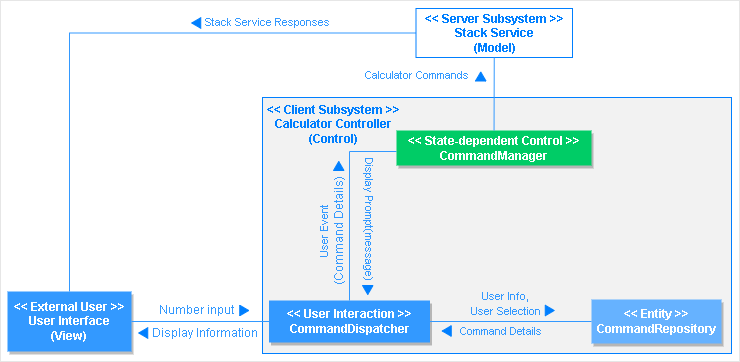

The diagram above was exported from draw.io. Its source (the exported page's mxGraphModel, read from the mxfile embedded in the PNG):
<mxGraphModel dx="898" dy="510" grid="0" gridSize="10" guides="1" tooltips="1" connect="1" arrows="1" fold="1" page="1" pageScale="1" pageWidth="850" pageHeight="1100" math="0" shadow="0">
  <root>
    <mxCell id="0" />
    <mxCell id="1" parent="0" />
    <mxCell id="K1XuLQi2mhU6OyOf67B2-1" value="" style="rounded=0;whiteSpace=wrap;html=1;fontColor=#007FFF;strokeColor=#E6E6E6;fillColor=none;" parent="1" vertex="1">
      <mxGeometry x="87" y="1" width="739" height="361" as="geometry" />
    </mxCell>
    <mxCell id="K1XuLQi2mhU6OyOf67B2-2" value="" style="rounded=0;whiteSpace=wrap;html=1;shadow=0;fontColor=#FFFFFF;strokeColor=#007FFF;fillColor=#F2F2F2;" parent="1" vertex="1">
      <mxGeometry x="349" y="98" width="469" height="256" as="geometry" />
    </mxCell>
    <mxCell id="K1XuLQi2mhU6OyOf67B2-3" value="&lt;font color=&quot;#ffffff&quot;&gt;&lt;b&gt;&amp;lt;&amp;lt; External User &amp;gt;&amp;gt;&lt;br&gt;User Interface&lt;br&gt;(View)&lt;/b&gt;&lt;br&gt;&lt;/font&gt;" style="rounded=0;whiteSpace=wrap;html=1;fontColor=#3399FF;strokeColor=none;fillColor=#3399FF;shadow=1;" parent="1" vertex="1">
      <mxGeometry x="94" y="292" width="124" height="60" as="geometry" />
    </mxCell>
    <mxCell id="K1XuLQi2mhU6OyOf67B2-4" value="&lt;font color=&quot;#ffffff&quot;&gt;&lt;b&gt;&amp;lt;&amp;lt; User Interaction &amp;gt;&amp;gt;&lt;br&gt;CommandDispatcher&lt;/b&gt;&lt;/font&gt;" style="rounded=0;whiteSpace=wrap;html=1;fontColor=#3399FF;strokeColor=none;fillColor=#3399FF;shadow=1;" parent="1" vertex="1">
      <mxGeometry x="355.5" y="301" width="161" height="42" as="geometry" />
    </mxCell>
    <mxCell id="K1XuLQi2mhU6OyOf67B2-5" value="" style="endArrow=none;html=1;rounded=0;fontColor=#3399FF;strokeColor=#3399FF;entryX=0;entryY=0.5;entryDx=0;entryDy=0;exitX=1;exitY=0.5;exitDx=0;exitDy=0;endFill=0;" parent="1" source="K1XuLQi2mhU6OyOf67B2-3" target="K1XuLQi2mhU6OyOf67B2-4" edge="1">
      <mxGeometry width="50" height="50" relative="1" as="geometry">
        <mxPoint x="512.5" y="249" as="sourcePoint" />
        <mxPoint x="512.5" y="186" as="targetPoint" />
      </mxGeometry>
    </mxCell>
    <mxCell id="K1XuLQi2mhU6OyOf67B2-6" value="Number input" style="text;html=1;align=center;verticalAlign=middle;resizable=0;points=[];autosize=1;strokeColor=none;fillColor=none;fontColor=#3399FF;" parent="1" vertex="1">
      <mxGeometry x="242.5" y="302" width="81" height="18" as="geometry" />
    </mxCell>
    <mxCell id="K1XuLQi2mhU6OyOf67B2-7" value="&lt;font color=&quot;#007fff&quot;&gt;&lt;b&gt;&amp;lt;&amp;lt; Client Subsystem &amp;gt;&amp;gt;&lt;br style=&quot;&quot;&gt;Calculator Controller&lt;br&gt;(Control)&lt;/b&gt;&lt;br&gt;&lt;/font&gt;" style="text;html=1;align=center;verticalAlign=middle;resizable=0;points=[];autosize=1;strokeColor=none;fillColor=none;fontColor=#3399FF;" parent="1" vertex="1">
      <mxGeometry x="343" y="97" width="154" height="55" as="geometry" />
    </mxCell>
    <mxCell id="K1XuLQi2mhU6OyOf67B2-8" value="&lt;font color=&quot;#ffffff&quot;&gt;&lt;b&gt;&amp;lt;&amp;lt; Entity &amp;gt;&amp;gt;&lt;br&gt;CommandRepository&lt;/b&gt;&lt;/font&gt;" style="rounded=0;whiteSpace=wrap;html=1;fontColor=#3399FF;strokeColor=none;fillColor=#66B2FF;shadow=1;" parent="1" vertex="1">
      <mxGeometry x="678" y="300" width="130" height="44" as="geometry" />
    </mxCell>
    <mxCell id="K1XuLQi2mhU6OyOf67B2-9" style="edgeStyle=orthogonalEdgeStyle;rounded=0;orthogonalLoop=1;jettySize=auto;html=1;fontSize=11;fontColor=#FF0000;endArrow=none;endFill=0;strokeColor=#3399FF;" parent="1" source="K1XuLQi2mhU6OyOf67B2-10" target="K1XuLQi2mhU6OyOf67B2-4" edge="1">
      <mxGeometry relative="1" as="geometry">
        <Array as="points">
          <mxPoint x="436" y="152" />
        </Array>
      </mxGeometry>
    </mxCell>
    <mxCell id="K1XuLQi2mhU6OyOf67B2-10" value="&lt;font color=&quot;#ffffff&quot;&gt;&lt;b&gt;&amp;lt;&amp;lt; State-dependent Control &amp;gt;&amp;gt;&lt;br&gt;CommandManager&lt;/b&gt;&lt;br&gt;&lt;/font&gt;" style="rounded=0;whiteSpace=wrap;html=1;fontColor=#3399FF;strokeColor=none;fillColor=#00CC66;shadow=1;" parent="1" vertex="1">
      <mxGeometry x="483" y="131" width="195" height="35" as="geometry" />
    </mxCell>
    <mxCell id="zzvslTMULwdk4wfjmycV-1" style="edgeStyle=orthogonalEdgeStyle;rounded=0;orthogonalLoop=1;jettySize=auto;html=1;entryX=0.5;entryY=0;entryDx=0;entryDy=0;fontColor=#FF0000;endArrow=none;endFill=0;strokeColor=#3399FF;" edge="1" parent="1" source="K1XuLQi2mhU6OyOf67B2-11" target="K1XuLQi2mhU6OyOf67B2-3">
      <mxGeometry relative="1" as="geometry" />
    </mxCell>
    <mxCell id="K1XuLQi2mhU6OyOf67B2-11" value="&lt;font color=&quot;#007fff&quot;&gt;&lt;b&gt;&amp;lt;&amp;lt; Server Subsystem &amp;gt;&amp;gt;&lt;br&gt;Stack Service&lt;br&gt;(Model)&lt;/b&gt;&lt;br&gt;&lt;/font&gt;" style="rounded=0;whiteSpace=wrap;html=1;shadow=0;fontColor=#FFFFFF;strokeColor=#007FFF;fillColor=none;" parent="1" vertex="1">
      <mxGeometry x="502.5" y="9" width="156.5" height="49" as="geometry" />
    </mxCell>
    <mxCell id="K1XuLQi2mhU6OyOf67B2-12" value="" style="endArrow=none;html=1;rounded=0;fontColor=#007FFF;strokeColor=#3399FF;entryX=0;entryY=0.5;entryDx=0;entryDy=0;exitX=1;exitY=0.5;exitDx=0;exitDy=0;" parent="1" source="K1XuLQi2mhU6OyOf67B2-4" target="K1XuLQi2mhU6OyOf67B2-8" edge="1">
      <mxGeometry width="50" height="50" relative="1" as="geometry">
        <mxPoint x="190" y="510" as="sourcePoint" />
        <mxPoint x="240" y="460" as="targetPoint" />
      </mxGeometry>
    </mxCell>
    <mxCell id="K1XuLQi2mhU6OyOf67B2-13" value="" style="endArrow=none;html=1;rounded=0;fontColor=#007FFF;strokeColor=#3399FF;entryX=0.5;entryY=1;entryDx=0;entryDy=0;" parent="1" source="K1XuLQi2mhU6OyOf67B2-10" target="K1XuLQi2mhU6OyOf67B2-11" edge="1">
      <mxGeometry width="50" height="50" relative="1" as="geometry">
        <mxPoint x="415" y="302" as="sourcePoint" />
        <mxPoint x="500" y="180" as="targetPoint" />
      </mxGeometry>
    </mxCell>
    <mxCell id="K1XuLQi2mhU6OyOf67B2-14" value="&lt;font style=&quot;font-size: 11px;&quot;&gt;User Info,&lt;br&gt;User Selection&lt;br&gt;&lt;/font&gt;" style="text;html=1;align=center;verticalAlign=middle;resizable=0;points=[];autosize=1;strokeColor=none;fillColor=none;fontColor=#3399FF;" parent="1" vertex="1">
      <mxGeometry x="552" y="288" width="79" height="32" as="geometry" />
    </mxCell>
    <mxCell id="K1XuLQi2mhU6OyOf67B2-15" value="&lt;font style=&quot;font-size: 11px;&quot;&gt;Command Details&lt;/font&gt;" style="text;html=1;align=center;verticalAlign=middle;resizable=0;points=[];autosize=1;strokeColor=none;fillColor=none;fontColor=#3399FF;" parent="1" vertex="1">
      <mxGeometry x="539" y="323" width="96" height="18" as="geometry" />
    </mxCell>
    <mxCell id="K1XuLQi2mhU6OyOf67B2-16" value="&lt;span style=&quot;font-size: 11px;&quot;&gt;User Event&lt;br&gt;&lt;/span&gt;(Command Details)" style="text;html=1;align=center;verticalAlign=middle;resizable=0;points=[];autosize=1;strokeColor=none;fillColor=none;fontColor=#3399FF;rotation=-90;" parent="1" vertex="1">
      <mxGeometry x="362" y="216" width="112" height="32" as="geometry" />
    </mxCell>
    <mxCell id="K1XuLQi2mhU6OyOf67B2-17" value="&lt;span style=&quot;font-size: 11px;&quot;&gt;Calculator Commands&lt;/span&gt;" style="text;html=1;align=center;verticalAlign=middle;resizable=0;points=[];autosize=1;strokeColor=none;fillColor=none;fontColor=#3399FF;rotation=0;" parent="1" vertex="1">
      <mxGeometry x="444" y="67" width="117" height="18" as="geometry" />
    </mxCell>
    <mxCell id="K1XuLQi2mhU6OyOf67B2-18" value="&lt;span style=&quot;font-size: 11px;&quot;&gt;Stack Service Responses&lt;/span&gt;" style="text;html=1;align=center;verticalAlign=middle;resizable=0;points=[];autosize=1;strokeColor=none;fillColor=none;fontColor=#3399FF;rotation=0;" parent="1" vertex="1">
      <mxGeometry x="287" y="14" width="133" height="18" as="geometry" />
    </mxCell>
    <mxCell id="K1XuLQi2mhU6OyOf67B2-19" value="&lt;span style=&quot;font-size: 11px;&quot;&gt;Display Prompt(message)&lt;/span&gt;" style="text;html=1;align=center;verticalAlign=middle;resizable=0;points=[];autosize=1;strokeColor=none;fillColor=none;fontColor=#3399FF;rotation=90;" parent="1" vertex="1">
      <mxGeometry x="389" y="211" width="134" height="18" as="geometry" />
    </mxCell>
    <mxCell id="K1XuLQi2mhU6OyOf67B2-20" value="" style="verticalLabelPosition=bottom;verticalAlign=top;html=1;shape=mxgraph.basic.acute_triangle;dx=0.5;fontColor=#3399FF;strokeColor=#007FFF;fillColor=#007FFF;rotation=-180;" parent="1" vertex="1">
      <mxGeometry x="449" y="286" width="10.5" height="9" as="geometry" />
    </mxCell>
    <mxCell id="K1XuLQi2mhU6OyOf67B2-21" value="" style="verticalLabelPosition=bottom;verticalAlign=top;html=1;shape=mxgraph.basic.acute_triangle;dx=0.5;fontColor=#3399FF;strokeColor=#007FFF;fillColor=#007FFF;rotation=90;" parent="1" vertex="1">
      <mxGeometry x="325.5" y="306.5" width="10.5" height="9" as="geometry" />
    </mxCell>
    <mxCell id="K1XuLQi2mhU6OyOf67B2-22" value="" style="verticalLabelPosition=bottom;verticalAlign=top;html=1;shape=mxgraph.basic.acute_triangle;dx=0.5;fontColor=#3399FF;strokeColor=#007FFF;fillColor=#007FFF;rotation=90;" parent="1" vertex="1">
      <mxGeometry x="631" y="306.5" width="10.5" height="9" as="geometry" />
    </mxCell>
    <mxCell id="K1XuLQi2mhU6OyOf67B2-23" value="" style="verticalLabelPosition=bottom;verticalAlign=top;html=1;shape=mxgraph.basic.acute_triangle;dx=0.5;fontColor=#3399FF;strokeColor=#007FFF;fillColor=#007FFF;rotation=-90;" parent="1" vertex="1">
      <mxGeometry x="528" y="327" width="10.5" height="9" as="geometry" />
    </mxCell>
    <mxCell id="K1XuLQi2mhU6OyOf67B2-24" value="" style="verticalLabelPosition=bottom;verticalAlign=top;html=1;shape=mxgraph.basic.acute_triangle;dx=0.5;fontColor=#3399FF;strokeColor=#007FFF;fillColor=#007FFF;rotation=0;" parent="1" vertex="1">
      <mxGeometry x="420" y="162" width="10.5" height="9" as="geometry" />
    </mxCell>
    <mxCell id="K1XuLQi2mhU6OyOf67B2-25" value="" style="verticalLabelPosition=bottom;verticalAlign=top;html=1;shape=mxgraph.basic.acute_triangle;dx=0.5;fontColor=#3399FF;strokeColor=#007FFF;fillColor=#007FFF;rotation=0;" parent="1" vertex="1">
      <mxGeometry x="562" y="72.5" width="10.5" height="9" as="geometry" />
    </mxCell>
    <mxCell id="K1XuLQi2mhU6OyOf67B2-27" value="Display Information" style="text;html=1;align=center;verticalAlign=middle;resizable=0;points=[];autosize=1;strokeColor=none;fillColor=none;fontColor=#3399FF;" parent="1" vertex="1">
      <mxGeometry x="234" y="325" width="113" height="18" as="geometry" />
    </mxCell>
    <mxCell id="K1XuLQi2mhU6OyOf67B2-28" value="" style="verticalLabelPosition=bottom;verticalAlign=top;html=1;shape=mxgraph.basic.acute_triangle;dx=0.5;fontColor=#3399FF;strokeColor=#007FFF;fillColor=#007FFF;rotation=-90;" parent="1" vertex="1">
      <mxGeometry x="224.5" y="329" width="10.5" height="9" as="geometry" />
    </mxCell>
    <mxCell id="zzvslTMULwdk4wfjmycV-2" value="" style="verticalLabelPosition=bottom;verticalAlign=top;html=1;shape=mxgraph.basic.acute_triangle;dx=0.5;fontColor=#3399FF;strokeColor=#007FFF;fillColor=#007FFF;rotation=-90;" vertex="1" parent="1">
      <mxGeometry x="277.5" y="19" width="10.5" height="9" as="geometry" />
    </mxCell>
  </root>
</mxGraphModel>